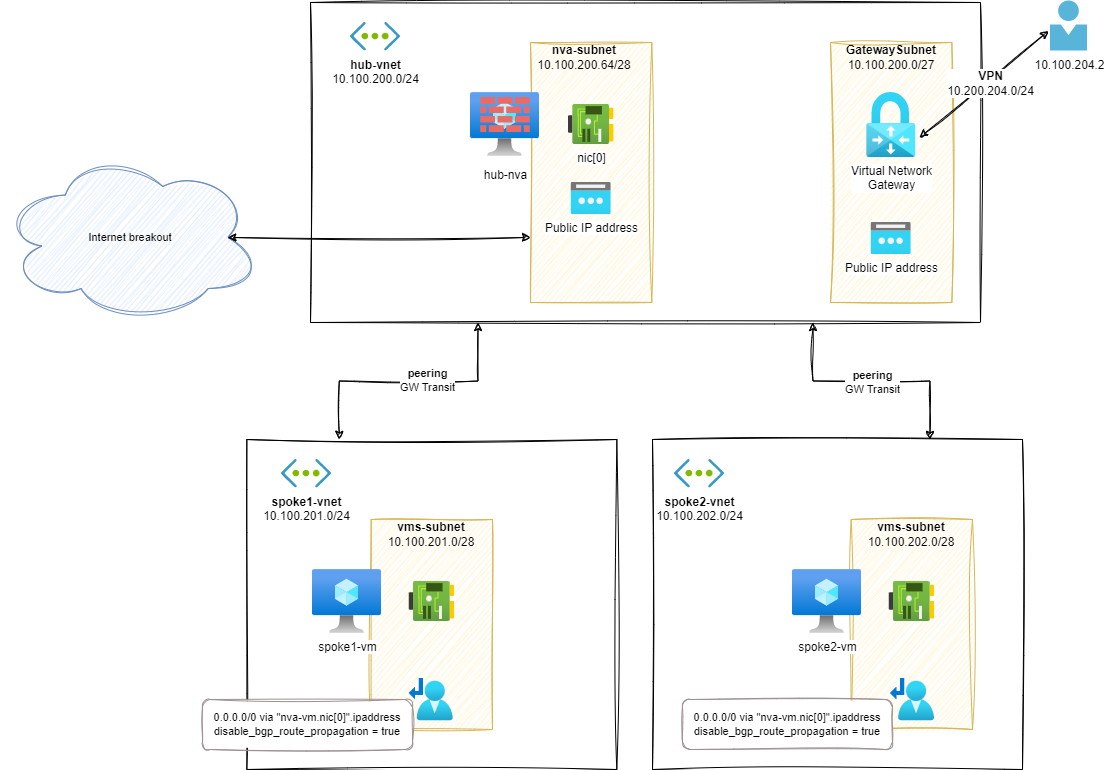

The diagram above was exported from draw.io. Its source (the exported page's mxGraphModel, read from the mxfile embedded in the PNG):
<mxGraphModel dx="2060" dy="1200" grid="1" gridSize="10" guides="1" tooltips="1" connect="1" arrows="1" fold="1" page="1" pageScale="1" pageWidth="827" pageHeight="1169" math="0" shadow="0">
  <root>
    <mxCell id="xfB7BRRbS53XN0xJccSb-0" />
    <mxCell id="xfB7BRRbS53XN0xJccSb-1" value="H&amp;S model" parent="xfB7BRRbS53XN0xJccSb-0" />
    <mxCell id="xfB7BRRbS53XN0xJccSb-2" value="" style="rounded=0;whiteSpace=wrap;html=1;sketch=1;curveFitting=1;jiggle=2;" vertex="1" parent="xfB7BRRbS53XN0xJccSb-1">
      <mxGeometry x="390" y="300" width="670" height="320" as="geometry" />
    </mxCell>
    <mxCell id="xfB7BRRbS53XN0xJccSb-3" value="&lt;b&gt;hub-vnet&lt;/b&gt;&lt;br&gt;10.100.200.0/24" style="aspect=fixed;html=1;perimeter=none;align=center;shadow=0;dashed=0;image;fontSize=12;image=img/lib/mscae/Virtual_Network.svg;labelBackgroundColor=none;" vertex="1" parent="xfB7BRRbS53XN0xJccSb-1">
      <mxGeometry x="430" y="320" width="50" height="28.499999999999996" as="geometry" />
    </mxCell>
    <mxCell id="xfB7BRRbS53XN0xJccSb-4" value="" style="rounded=0;whiteSpace=wrap;html=1;fillColor=#fff2cc;strokeColor=#d6b656;sketch=1;curveFitting=1;jiggle=2;" vertex="1" parent="xfB7BRRbS53XN0xJccSb-1">
      <mxGeometry x="610" y="340" width="121.33" height="260" as="geometry" />
    </mxCell>
    <mxCell id="xfB7BRRbS53XN0xJccSb-5" value="nic[0]" style="aspect=fixed;html=1;points=[];align=center;image;fontSize=12;image=img/lib/azure2/networking/Network_Interfaces.svg;sketch=1;strokeColor=default;" vertex="1" parent="xfB7BRRbS53XN0xJccSb-1">
      <mxGeometry x="648" y="402" width="45.33" height="40" as="geometry" />
    </mxCell>
    <mxCell id="xfB7BRRbS53XN0xJccSb-6" value="&lt;b&gt;nva-subnet&lt;/b&gt;&lt;br&gt;10.100.200.64/28" style="text;html=1;strokeColor=none;fillColor=none;align=center;verticalAlign=middle;whiteSpace=wrap;rounded=0;" vertex="1" parent="xfB7BRRbS53XN0xJccSb-1">
      <mxGeometry x="619" y="340" width="90" height="30" as="geometry" />
    </mxCell>
    <mxCell id="xfB7BRRbS53XN0xJccSb-7" value="" style="group" vertex="1" connectable="0" parent="xfB7BRRbS53XN0xJccSb-1">
      <mxGeometry x="550" y="390" width="69" height="64" as="geometry" />
    </mxCell>
    <mxCell id="xfB7BRRbS53XN0xJccSb-8" value="" style="aspect=fixed;html=1;points=[];align=center;image;fontSize=12;image=img/lib/azure2/compute/Virtual_Machine.svg;sketch=1;strokeColor=default;" vertex="1" parent="xfB7BRRbS53XN0xJccSb-7">
      <mxGeometry width="69" height="64" as="geometry" />
    </mxCell>
    <mxCell id="xfB7BRRbS53XN0xJccSb-9" value="&lt;br&gt;&lt;br&gt;&lt;div style=&quot;&quot;&gt;hub-nva&lt;/div&gt;" style="verticalLabelPosition=bottom;sketch=0;html=1;fillColor=#EA6B66;strokeColor=#b85450;verticalAlign=top;pointerEvents=1;align=center;shape=mxgraph.cisco_safe.security_icons.firewall;" vertex="1" parent="xfB7BRRbS53XN0xJccSb-7">
      <mxGeometry x="9.75" y="4.5" width="49.5" height="35" as="geometry" />
    </mxCell>
    <mxCell id="xfB7BRRbS53XN0xJccSb-10" value="" style="rounded=0;whiteSpace=wrap;html=1;sketch=1;curveFitting=1;jiggle=2;" vertex="1" parent="xfB7BRRbS53XN0xJccSb-1">
      <mxGeometry x="326.34000000000003" y="737" width="370" height="330" as="geometry" />
    </mxCell>
    <mxCell id="xfB7BRRbS53XN0xJccSb-11" value="&lt;b&gt;spoke1-vnet&lt;/b&gt;&lt;br&gt;10.100.201.0/24" style="aspect=fixed;html=1;perimeter=none;align=center;shadow=0;dashed=0;image;fontSize=12;image=img/lib/mscae/Virtual_Network.svg;labelBackgroundColor=none;" vertex="1" parent="xfB7BRRbS53XN0xJccSb-1">
      <mxGeometry x="361" y="757" width="50" height="28.499999999999996" as="geometry" />
    </mxCell>
    <mxCell id="xfB7BRRbS53XN0xJccSb-12" value="" style="rounded=0;whiteSpace=wrap;html=1;fillColor=#fff2cc;strokeColor=#d6b656;sketch=1;curveFitting=1;jiggle=2;" vertex="1" parent="xfB7BRRbS53XN0xJccSb-1">
      <mxGeometry x="450.67" y="817" width="121.33" height="210" as="geometry" />
    </mxCell>
    <mxCell id="xfB7BRRbS53XN0xJccSb-13" value="" style="aspect=fixed;html=1;points=[];align=center;image;fontSize=12;image=img/lib/azure2/networking/Network_Interfaces.svg;sketch=1;strokeColor=default;" vertex="1" parent="xfB7BRRbS53XN0xJccSb-1">
      <mxGeometry x="488.67" y="879" width="45.33" height="40" as="geometry" />
    </mxCell>
    <mxCell id="xfB7BRRbS53XN0xJccSb-14" value="spoke1-vm" style="aspect=fixed;html=1;points=[];align=center;image;fontSize=12;image=img/lib/azure2/compute/Virtual_Machine.svg;sketch=1;strokeColor=default;fillColor=#EA6B66;" vertex="1" parent="xfB7BRRbS53XN0xJccSb-1">
      <mxGeometry x="392" y="867" width="69" height="64" as="geometry" />
    </mxCell>
    <mxCell id="xfB7BRRbS53XN0xJccSb-15" value="&lt;b&gt;vms-subnet&lt;/b&gt;&lt;br&gt;10.100.201.0/28" style="text;html=1;strokeColor=none;fillColor=none;align=center;verticalAlign=middle;whiteSpace=wrap;rounded=0;" vertex="1" parent="xfB7BRRbS53XN0xJccSb-1">
      <mxGeometry x="466.34" y="817" width="90" height="30" as="geometry" />
    </mxCell>
    <mxCell id="xfB7BRRbS53XN0xJccSb-16" value="" style="rounded=0;whiteSpace=wrap;html=1;sketch=1;curveFitting=1;jiggle=2;" vertex="1" parent="xfB7BRRbS53XN0xJccSb-1">
      <mxGeometry x="732" y="737" width="370" height="330" as="geometry" />
    </mxCell>
    <mxCell id="xfB7BRRbS53XN0xJccSb-17" value="&lt;b&gt;spoke2-vnet&lt;/b&gt;&lt;br&gt;10.100.202.0/24" style="aspect=fixed;html=1;perimeter=none;align=center;shadow=0;dashed=0;image;fontSize=12;image=img/lib/mscae/Virtual_Network.svg;labelBackgroundColor=none;" vertex="1" parent="xfB7BRRbS53XN0xJccSb-1">
      <mxGeometry x="754" y="757" width="50" height="28.499999999999996" as="geometry" />
    </mxCell>
    <mxCell id="xfB7BRRbS53XN0xJccSb-18" value="" style="rounded=0;whiteSpace=wrap;html=1;fillColor=#fff2cc;strokeColor=#d6b656;sketch=1;curveFitting=1;jiggle=2;" vertex="1" parent="xfB7BRRbS53XN0xJccSb-1">
      <mxGeometry x="930.6700000000001" y="817" width="121.33" height="210" as="geometry" />
    </mxCell>
    <mxCell id="xfB7BRRbS53XN0xJccSb-19" value="" style="aspect=fixed;html=1;points=[];align=center;image;fontSize=12;image=img/lib/azure2/networking/Network_Interfaces.svg;sketch=1;strokeColor=default;" vertex="1" parent="xfB7BRRbS53XN0xJccSb-1">
      <mxGeometry x="968.6700000000001" y="879" width="45.33" height="40" as="geometry" />
    </mxCell>
    <mxCell id="xfB7BRRbS53XN0xJccSb-20" value="spoke2-vm" style="aspect=fixed;html=1;points=[];align=center;image;fontSize=12;image=img/lib/azure2/compute/Virtual_Machine.svg;sketch=1;strokeColor=default;fillColor=#EA6B66;" vertex="1" parent="xfB7BRRbS53XN0xJccSb-1">
      <mxGeometry x="872" y="867" width="69" height="64" as="geometry" />
    </mxCell>
    <mxCell id="xfB7BRRbS53XN0xJccSb-21" value="&lt;b&gt;vms-subnet&lt;/b&gt;&lt;br&gt;10.100.202.0/28" style="text;html=1;strokeColor=none;fillColor=none;align=center;verticalAlign=middle;whiteSpace=wrap;rounded=0;" vertex="1" parent="xfB7BRRbS53XN0xJccSb-1">
      <mxGeometry x="946.3399999999999" y="817" width="90" height="30" as="geometry" />
    </mxCell>
    <mxCell id="xfB7BRRbS53XN0xJccSb-22" value="" style="aspect=fixed;html=1;points=[];align=center;image;fontSize=12;image=img/lib/azure2/networking/Route_Tables.svg;sketch=1;strokeColor=default;fillColor=#EA6B66;" vertex="1" parent="xfB7BRRbS53XN0xJccSb-1">
      <mxGeometry x="488.67" y="975.69" width="44" height="42.63" as="geometry" />
    </mxCell>
    <mxCell id="xfB7BRRbS53XN0xJccSb-23" value="" style="aspect=fixed;html=1;points=[];align=center;image;fontSize=12;image=img/lib/azure2/networking/Route_Tables.svg;sketch=1;strokeColor=default;fillColor=#EA6B66;" vertex="1" parent="xfB7BRRbS53XN0xJccSb-1">
      <mxGeometry x="969.9999999999999" y="975.69" width="44" height="42.63" as="geometry" />
    </mxCell>
    <mxCell id="xfB7BRRbS53XN0xJccSb-24" value="0.0.0.0/0 via &quot;nva-vm.nic[0]&quot;.ipaddress&lt;br&gt;disable_bgp_route_propagation = &lt;font&gt;true&lt;/font&gt;" style="rounded=1;whiteSpace=wrap;html=1;sketch=1;strokeColor=#9d9090;fillColor=default;fontSize=11;fontColor=#000000;" vertex="1" parent="xfB7BRRbS53XN0xJccSb-1">
      <mxGeometry x="282" y="997" width="210" height="50" as="geometry" />
    </mxCell>
    <mxCell id="xfB7BRRbS53XN0xJccSb-25" value="0.0.0.0/0 via &quot;nva-vm.nic[0]&quot;.ipaddress&lt;br&gt;disable_bgp_route_propagation = &lt;font&gt;true&lt;/font&gt;" style="rounded=1;whiteSpace=wrap;html=1;sketch=1;strokeColor=#9d9090;fillColor=default;fontSize=11;fontColor=#000000;" vertex="1" parent="xfB7BRRbS53XN0xJccSb-1">
      <mxGeometry x="762" y="997" width="210" height="50" as="geometry" />
    </mxCell>
    <mxCell id="xfB7BRRbS53XN0xJccSb-26" value="" style="endArrow=classic;startArrow=classic;html=1;rounded=0;sketch=1;hachureGap=4;jiggle=2;curveFitting=1;strokeColor=default;fontFamily=Architects Daughter;fontSource=https%3A%2F%2Ffonts.googleapis.com%2Fcss%3Ffamily%3DArchitects%2BDaughter;fontSize=16;edgeStyle=orthogonalEdgeStyle;exitX=0.25;exitY=0;exitDx=0;exitDy=0;entryX=0.25;entryY=1;entryDx=0;entryDy=0;" edge="1" parent="xfB7BRRbS53XN0xJccSb-1" source="xfB7BRRbS53XN0xJccSb-10" target="xfB7BRRbS53XN0xJccSb-2">
      <mxGeometry width="50" height="50" relative="1" as="geometry">
        <mxPoint x="180" y="580" as="sourcePoint" />
        <mxPoint x="610" y="650" as="targetPoint" />
      </mxGeometry>
    </mxCell>
    <mxCell id="xfB7BRRbS53XN0xJccSb-27" value="&lt;font style=&quot;font-size: 11px;&quot;&gt;&lt;b&gt;peering&lt;/b&gt;&lt;br style=&quot;font-size: 11px;&quot;&gt;GW Transit&lt;/font&gt;" style="edgeLabel;html=1;align=center;verticalAlign=middle;resizable=0;points=[];fontSize=11;fontFamily=Helvetica;" vertex="1" connectable="0" parent="xfB7BRRbS53XN0xJccSb-26">
      <mxGeometry x="-0.2837" y="1" relative="1" as="geometry">
        <mxPoint x="54" as="offset" />
      </mxGeometry>
    </mxCell>
    <mxCell id="xfB7BRRbS53XN0xJccSb-28" value="" style="endArrow=classic;startArrow=classic;html=1;rounded=0;sketch=1;hachureGap=4;jiggle=2;curveFitting=1;strokeColor=default;fontFamily=Architects Daughter;fontSource=https%3A%2F%2Ffonts.googleapis.com%2Fcss%3Ffamily%3DArchitects%2BDaughter;fontSize=16;edgeStyle=orthogonalEdgeStyle;exitX=0.75;exitY=0;exitDx=0;exitDy=0;entryX=0.75;entryY=1;entryDx=0;entryDy=0;" edge="1" parent="xfB7BRRbS53XN0xJccSb-1" source="xfB7BRRbS53XN0xJccSb-16" target="xfB7BRRbS53XN0xJccSb-2">
      <mxGeometry width="50" height="50" relative="1" as="geometry">
        <mxPoint x="305" y="680" as="sourcePoint" />
        <mxPoint x="940" y="670" as="targetPoint" />
      </mxGeometry>
    </mxCell>
    <mxCell id="xfB7BRRbS53XN0xJccSb-29" value="&lt;font style=&quot;font-size: 11px;&quot;&gt;&lt;b&gt;peering&lt;/b&gt;&lt;br style=&quot;font-size: 11px;&quot;&gt;GW Transit&lt;/font&gt;" style="edgeLabel;html=1;align=center;verticalAlign=middle;resizable=0;points=[];fontSize=11;fontFamily=Helvetica;" vertex="1" connectable="0" parent="xfB7BRRbS53XN0xJccSb-28">
      <mxGeometry x="-0.2837" y="1" relative="1" as="geometry">
        <mxPoint x="-33" as="offset" />
      </mxGeometry>
    </mxCell>
    <mxCell id="xfB7BRRbS53XN0xJccSb-30" value="Public IP address" style="aspect=fixed;html=1;points=[];align=center;image;fontSize=12;image=img/lib/azure2/networking/Public_IP_Addresses.svg;sketch=0;hachureGap=4;jiggle=2;curveFitting=1;fontFamily=Helvetica;" vertex="1" parent="xfB7BRRbS53XN0xJccSb-1">
      <mxGeometry x="650.67" y="480" width="40" height="32" as="geometry" />
    </mxCell>
    <mxCell id="xfB7BRRbS53XN0xJccSb-31" value="" style="rounded=0;whiteSpace=wrap;html=1;fillColor=#fff2cc;strokeColor=#d6b656;sketch=1;curveFitting=1;jiggle=2;" vertex="1" parent="xfB7BRRbS53XN0xJccSb-1">
      <mxGeometry x="910" y="340" width="121.33" height="260" as="geometry" />
    </mxCell>
    <mxCell id="xfB7BRRbS53XN0xJccSb-32" value="&lt;b&gt;GatewaySubnet&lt;/b&gt;&lt;br&gt;10.100.200.0/27" style="text;html=1;strokeColor=none;fillColor=none;align=center;verticalAlign=middle;whiteSpace=wrap;rounded=0;" vertex="1" parent="xfB7BRRbS53XN0xJccSb-1">
      <mxGeometry x="925.6700000000001" y="340" width="90" height="30" as="geometry" />
    </mxCell>
    <mxCell id="xfB7BRRbS53XN0xJccSb-33" value="Public IP address" style="aspect=fixed;html=1;points=[];align=center;image;fontSize=12;image=img/lib/azure2/networking/Public_IP_Addresses.svg;hachureGap=4;fontFamily=Helvetica;" vertex="1" parent="xfB7BRRbS53XN0xJccSb-1">
      <mxGeometry x="950.67" y="520" width="40" height="32" as="geometry" />
    </mxCell>
    <mxCell id="xfB7BRRbS53XN0xJccSb-34" value="Virtual Network&lt;br&gt;Gateway" style="aspect=fixed;html=1;points=[];align=center;image;fontSize=12;image=img/lib/azure2/networking/Virtual_Network_Gateways.svg;sketch=1;hachureGap=4;jiggle=2;curveFitting=1;fontFamily=Helvetica;imageAspect=0;" vertex="1" parent="xfB7BRRbS53XN0xJccSb-1">
      <mxGeometry x="946.17" y="390" width="49" height="65.03" as="geometry" />
    </mxCell>
    <mxCell id="vYvcDt6laBliSw_1JRrA-0" value="10.100.204.2" style="sketch=0;aspect=fixed;html=1;points=[];align=center;image;fontSize=12;image=img/lib/mscae/Person.svg;hachureGap=4;jiggle=2;curveFitting=1;fontFamily=Helvetica;fontColor=#000000;" vertex="1" parent="xfB7BRRbS53XN0xJccSb-1">
      <mxGeometry x="1130" y="298.5" width="37" height="50" as="geometry" />
    </mxCell>
    <mxCell id="vYvcDt6laBliSw_1JRrA-1" value="" style="endArrow=classic;startArrow=classic;html=1;rounded=0;sketch=1;hachureGap=4;jiggle=2;curveFitting=1;strokeColor=default;fontFamily=Helvetica;fontSize=12;fontColor=#000000;exitX=1.078;exitY=0.692;exitDx=0;exitDy=0;exitPerimeter=0;entryX=-0.055;entryY=0.601;entryDx=0;entryDy=0;entryPerimeter=0;" edge="1" parent="xfB7BRRbS53XN0xJccSb-1" source="xfB7BRRbS53XN0xJccSb-34" target="vYvcDt6laBliSw_1JRrA-0">
      <mxGeometry width="50" height="50" relative="1" as="geometry">
        <mxPoint x="1090" y="480" as="sourcePoint" />
        <mxPoint x="1130" y="420" as="targetPoint" />
      </mxGeometry>
    </mxCell>
    <mxCell id="vYvcDt6laBliSw_1JRrA-2" value="&lt;b&gt;VPN&lt;/b&gt;&lt;br&gt;10.200.204.0/24" style="edgeLabel;html=1;align=center;verticalAlign=middle;resizable=0;points=[];fontSize=12;fontFamily=Helvetica;fontColor=#000000;" vertex="1" connectable="0" parent="vYvcDt6laBliSw_1JRrA-1">
      <mxGeometry x="0.4002" y="-3" relative="1" as="geometry">
        <mxPoint x="-22" y="18" as="offset" />
      </mxGeometry>
    </mxCell>
    <mxCell id="xfB7BRRbS53XN0xJccSb-35" value="Internet breakout" parent="xfB7BRRbS53XN0xJccSb-0" />
    <mxCell id="xfB7BRRbS53XN0xJccSb-36" value="Internet breakout" style="ellipse;shape=cloud;whiteSpace=wrap;html=1;sketch=1;hachureGap=4;jiggle=2;curveFitting=1;fontFamily=Helvetica;fontSize=11;fillColor=#dae8fc;strokeColor=#6c8ebf;" vertex="1" parent="xfB7BRRbS53XN0xJccSb-35">
      <mxGeometry x="80" y="450" width="259.67" height="170" as="geometry" />
    </mxCell>
    <mxCell id="xfB7BRRbS53XN0xJccSb-37" value="" style="endArrow=classic;startArrow=classic;html=1;rounded=0;sketch=1;hachureGap=4;jiggle=2;curveFitting=1;strokeColor=default;fontFamily=Helvetica;fontSize=11;exitX=0;exitY=0.75;exitDx=0;exitDy=0;entryX=0.875;entryY=0.5;entryDx=0;entryDy=0;entryPerimeter=0;" edge="1" parent="xfB7BRRbS53XN0xJccSb-35" source="xfB7BRRbS53XN0xJccSb-4" target="xfB7BRRbS53XN0xJccSb-36">
      <mxGeometry width="50" height="50" relative="1" as="geometry">
        <mxPoint x="850" y="450" as="sourcePoint" />
        <mxPoint x="200" y="280" as="targetPoint" />
      </mxGeometry>
    </mxCell>
  </root>
</mxGraphModel>